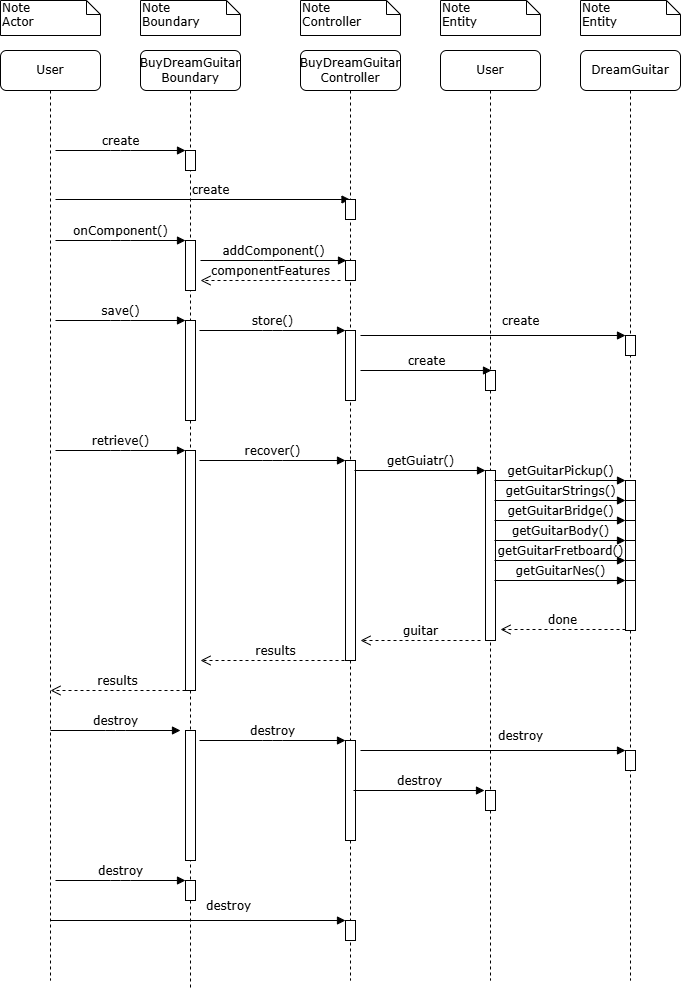

The diagram above was exported from draw.io. Its source (the exported page's mxGraphModel, read from the mxfile embedded in the PNG):
<mxGraphModel dx="1114" dy="566" grid="1" gridSize="10" guides="1" tooltips="1" connect="1" arrows="1" fold="1" page="1" pageScale="1" pageWidth="1100" pageHeight="850" background="none" math="0" shadow="0">
  <root>
    <mxCell id="0" />
    <mxCell id="1" parent="0" />
    <mxCell id="7baba1c4bc27f4b0-2" value="BuyDreamGuitar&lt;div&gt;Boundary&lt;/div&gt;" style="shape=umlLifeline;perimeter=lifelinePerimeter;whiteSpace=wrap;html=1;container=1;collapsible=0;recursiveResize=0;outlineConnect=0;rounded=1;shadow=0;comic=0;labelBackgroundColor=none;strokeWidth=1;fontFamily=Verdana;fontSize=12;align=center;size=40;" parent="1" vertex="1">
      <mxGeometry x="240" y="80" width="100" height="940" as="geometry" />
    </mxCell>
    <mxCell id="7baba1c4bc27f4b0-10" value="" style="html=1;points=[];perimeter=orthogonalPerimeter;rounded=0;shadow=0;comic=0;labelBackgroundColor=none;strokeWidth=1;fontFamily=Verdana;fontSize=12;align=center;" parent="7baba1c4bc27f4b0-2" vertex="1">
      <mxGeometry x="45" y="100" width="10" height="20" as="geometry" />
    </mxCell>
    <mxCell id="aMfMsqnyiJF5_KMIbWBd-1" value="create" style="html=1;verticalAlign=bottom;endArrow=block;labelBackgroundColor=none;fontFamily=Verdana;fontSize=12;edgeStyle=elbowEdgeStyle;elbow=vertical;" edge="1" parent="7baba1c4bc27f4b0-2" target="7baba1c4bc27f4b0-3">
      <mxGeometry x="0.0526" relative="1" as="geometry">
        <mxPoint x="-85" y="149" as="sourcePoint" />
        <mxPoint x="45" y="149" as="targetPoint" />
        <mxPoint as="offset" />
      </mxGeometry>
    </mxCell>
    <mxCell id="aMfMsqnyiJF5_KMIbWBd-2" value="" style="html=1;points=[];perimeter=orthogonalPerimeter;rounded=0;shadow=0;comic=0;labelBackgroundColor=none;strokeWidth=1;fontFamily=Verdana;fontSize=12;align=center;" vertex="1" parent="7baba1c4bc27f4b0-2">
      <mxGeometry x="45" y="190" width="10" height="50" as="geometry" />
    </mxCell>
    <mxCell id="aMfMsqnyiJF5_KMIbWBd-4" value="onComponent()" style="html=1;verticalAlign=bottom;endArrow=block;entryX=0;entryY=0;labelBackgroundColor=none;fontFamily=Verdana;fontSize=12;edgeStyle=elbowEdgeStyle;elbow=vertical;" edge="1" parent="7baba1c4bc27f4b0-2">
      <mxGeometry relative="1" as="geometry">
        <mxPoint x="-85" y="190" as="sourcePoint" />
        <mxPoint x="45" y="190" as="targetPoint" />
      </mxGeometry>
    </mxCell>
    <mxCell id="aMfMsqnyiJF5_KMIbWBd-9" value="" style="html=1;points=[];perimeter=orthogonalPerimeter;rounded=0;shadow=0;comic=0;labelBackgroundColor=none;strokeWidth=1;fontFamily=Verdana;fontSize=12;align=center;" vertex="1" parent="7baba1c4bc27f4b0-2">
      <mxGeometry x="45" y="270" width="10" height="100" as="geometry" />
    </mxCell>
    <mxCell id="aMfMsqnyiJF5_KMIbWBd-10" value="save()" style="html=1;verticalAlign=bottom;endArrow=block;entryX=0;entryY=0;labelBackgroundColor=none;fontFamily=Verdana;fontSize=12;edgeStyle=elbowEdgeStyle;elbow=vertical;" edge="1" parent="7baba1c4bc27f4b0-2">
      <mxGeometry relative="1" as="geometry">
        <mxPoint x="-85" y="270" as="sourcePoint" />
        <mxPoint x="45" y="270" as="targetPoint" />
      </mxGeometry>
    </mxCell>
    <mxCell id="aMfMsqnyiJF5_KMIbWBd-20" value="" style="html=1;points=[];perimeter=orthogonalPerimeter;rounded=0;shadow=0;comic=0;labelBackgroundColor=none;strokeWidth=1;fontFamily=Verdana;fontSize=12;align=center;" vertex="1" parent="7baba1c4bc27f4b0-2">
      <mxGeometry x="45" y="400" width="10" height="240" as="geometry" />
    </mxCell>
    <mxCell id="aMfMsqnyiJF5_KMIbWBd-21" value="retrieve()" style="html=1;verticalAlign=bottom;endArrow=block;entryX=0;entryY=0;labelBackgroundColor=none;fontFamily=Verdana;fontSize=12;edgeStyle=elbowEdgeStyle;elbow=vertical;" edge="1" parent="7baba1c4bc27f4b0-2">
      <mxGeometry relative="1" as="geometry">
        <mxPoint x="-85" y="400" as="sourcePoint" />
        <mxPoint x="45" y="400" as="targetPoint" />
      </mxGeometry>
    </mxCell>
    <mxCell id="aMfMsqnyiJF5_KMIbWBd-53" value="" style="html=1;points=[];perimeter=orthogonalPerimeter;rounded=0;shadow=0;comic=0;labelBackgroundColor=none;strokeWidth=1;fontFamily=Verdana;fontSize=12;align=center;" vertex="1" parent="7baba1c4bc27f4b0-2">
      <mxGeometry x="45" y="680" width="10" height="130" as="geometry" />
    </mxCell>
    <mxCell id="aMfMsqnyiJF5_KMIbWBd-62" value="destroy" style="html=1;verticalAlign=bottom;endArrow=block;entryX=0;entryY=0;labelBackgroundColor=none;fontFamily=Verdana;fontSize=12;edgeStyle=elbowEdgeStyle;elbow=vertical;" edge="1" parent="7baba1c4bc27f4b0-2">
      <mxGeometry relative="1" as="geometry">
        <mxPoint x="-85" y="830" as="sourcePoint" />
        <mxPoint x="45" y="830" as="targetPoint" />
      </mxGeometry>
    </mxCell>
    <mxCell id="aMfMsqnyiJF5_KMIbWBd-63" value="" style="html=1;points=[];perimeter=orthogonalPerimeter;rounded=0;shadow=0;comic=0;labelBackgroundColor=none;strokeWidth=1;fontFamily=Verdana;fontSize=12;align=center;" vertex="1" parent="7baba1c4bc27f4b0-2">
      <mxGeometry x="45" y="830" width="10" height="20" as="geometry" />
    </mxCell>
    <mxCell id="aMfMsqnyiJF5_KMIbWBd-65" value="destroy" style="html=1;verticalAlign=bottom;endArrow=block;entryX=0.1;entryY=0;labelBackgroundColor=none;fontFamily=Verdana;fontSize=12;edgeStyle=elbowEdgeStyle;elbow=vertical;entryDx=0;entryDy=0;entryPerimeter=0;" edge="1" parent="7baba1c4bc27f4b0-2" source="7baba1c4bc27f4b0-8">
      <mxGeometry x="0.2075" y="5" relative="1" as="geometry">
        <mxPoint x="-60" y="870" as="sourcePoint" />
        <mxPoint x="205" y="870" as="targetPoint" />
        <mxPoint as="offset" />
      </mxGeometry>
    </mxCell>
    <mxCell id="7baba1c4bc27f4b0-3" value="BuyDreamGuitar&lt;div&gt;Controller&lt;/div&gt;" style="shape=umlLifeline;perimeter=lifelinePerimeter;whiteSpace=wrap;html=1;container=1;collapsible=0;recursiveResize=0;outlineConnect=0;rounded=1;shadow=0;comic=0;labelBackgroundColor=none;strokeWidth=1;fontFamily=Verdana;fontSize=12;align=center;" parent="1" vertex="1">
      <mxGeometry x="400" y="80" width="100" height="930" as="geometry" />
    </mxCell>
    <mxCell id="7baba1c4bc27f4b0-13" value="" style="html=1;points=[];perimeter=orthogonalPerimeter;rounded=0;shadow=0;comic=0;labelBackgroundColor=none;strokeWidth=1;fontFamily=Verdana;fontSize=12;align=center;" parent="7baba1c4bc27f4b0-3" vertex="1">
      <mxGeometry x="45" y="149" width="10" height="20" as="geometry" />
    </mxCell>
    <mxCell id="aMfMsqnyiJF5_KMIbWBd-5" value="" style="html=1;points=[];perimeter=orthogonalPerimeter;rounded=0;shadow=0;comic=0;labelBackgroundColor=none;strokeWidth=1;fontFamily=Verdana;fontSize=12;align=center;" vertex="1" parent="7baba1c4bc27f4b0-3">
      <mxGeometry x="45" y="210" width="10" height="20" as="geometry" />
    </mxCell>
    <mxCell id="aMfMsqnyiJF5_KMIbWBd-6" value="addComponent()" style="html=1;verticalAlign=bottom;endArrow=block;entryX=0.1;entryY=0;labelBackgroundColor=none;fontFamily=Verdana;fontSize=12;edgeStyle=elbowEdgeStyle;elbow=vertical;entryDx=0;entryDy=0;entryPerimeter=0;" edge="1" parent="7baba1c4bc27f4b0-3" target="aMfMsqnyiJF5_KMIbWBd-5">
      <mxGeometry relative="1" as="geometry">
        <mxPoint x="-100" y="210" as="sourcePoint" />
        <mxPoint x="30" y="210" as="targetPoint" />
      </mxGeometry>
    </mxCell>
    <mxCell id="aMfMsqnyiJF5_KMIbWBd-11" value="" style="html=1;points=[];perimeter=orthogonalPerimeter;rounded=0;shadow=0;comic=0;labelBackgroundColor=none;strokeWidth=1;fontFamily=Verdana;fontSize=12;align=center;" vertex="1" parent="7baba1c4bc27f4b0-3">
      <mxGeometry x="45" y="280" width="10" height="70" as="geometry" />
    </mxCell>
    <mxCell id="aMfMsqnyiJF5_KMIbWBd-14" value="store()" style="html=1;verticalAlign=bottom;endArrow=block;entryX=0.1;entryY=0;labelBackgroundColor=none;fontFamily=Verdana;fontSize=12;edgeStyle=elbowEdgeStyle;elbow=vertical;entryDx=0;entryDy=0;entryPerimeter=0;" edge="1" parent="7baba1c4bc27f4b0-3">
      <mxGeometry relative="1" as="geometry">
        <mxPoint x="-101" y="280" as="sourcePoint" />
        <mxPoint x="45" y="280" as="targetPoint" />
      </mxGeometry>
    </mxCell>
    <mxCell id="aMfMsqnyiJF5_KMIbWBd-22" value="" style="html=1;points=[];perimeter=orthogonalPerimeter;rounded=0;shadow=0;comic=0;labelBackgroundColor=none;strokeWidth=1;fontFamily=Verdana;fontSize=12;align=center;" vertex="1" parent="7baba1c4bc27f4b0-3">
      <mxGeometry x="45" y="410" width="10" height="200" as="geometry" />
    </mxCell>
    <mxCell id="aMfMsqnyiJF5_KMIbWBd-55" value="" style="html=1;points=[];perimeter=orthogonalPerimeter;rounded=0;shadow=0;comic=0;labelBackgroundColor=none;strokeWidth=1;fontFamily=Verdana;fontSize=12;align=center;" vertex="1" parent="7baba1c4bc27f4b0-3">
      <mxGeometry x="45" y="690" width="10" height="100" as="geometry" />
    </mxCell>
    <mxCell id="aMfMsqnyiJF5_KMIbWBd-56" value="destroy" style="html=1;verticalAlign=bottom;endArrow=block;entryX=0.1;entryY=0;labelBackgroundColor=none;fontFamily=Verdana;fontSize=12;edgeStyle=elbowEdgeStyle;elbow=vertical;entryDx=0;entryDy=0;entryPerimeter=0;" edge="1" parent="7baba1c4bc27f4b0-3">
      <mxGeometry relative="1" as="geometry">
        <mxPoint x="-101" y="690" as="sourcePoint" />
        <mxPoint x="45" y="690" as="targetPoint" />
      </mxGeometry>
    </mxCell>
    <mxCell id="aMfMsqnyiJF5_KMIbWBd-64" value="" style="html=1;points=[];perimeter=orthogonalPerimeter;rounded=0;shadow=0;comic=0;labelBackgroundColor=none;strokeWidth=1;fontFamily=Verdana;fontSize=12;align=center;" vertex="1" parent="7baba1c4bc27f4b0-3">
      <mxGeometry x="45" y="870" width="10" height="20" as="geometry" />
    </mxCell>
    <mxCell id="7baba1c4bc27f4b0-4" value="User" style="shape=umlLifeline;perimeter=lifelinePerimeter;whiteSpace=wrap;html=1;container=1;collapsible=0;recursiveResize=0;outlineConnect=0;rounded=1;shadow=0;comic=0;labelBackgroundColor=none;strokeWidth=1;fontFamily=Verdana;fontSize=12;align=center;" parent="1" vertex="1">
      <mxGeometry x="540" y="80" width="100" height="930" as="geometry" />
    </mxCell>
    <mxCell id="aMfMsqnyiJF5_KMIbWBd-17" value="" style="html=1;points=[];perimeter=orthogonalPerimeter;rounded=0;shadow=0;comic=0;labelBackgroundColor=none;strokeWidth=1;fontFamily=Verdana;fontSize=12;align=center;" vertex="1" parent="7baba1c4bc27f4b0-4">
      <mxGeometry x="45" y="320" width="10" height="20" as="geometry" />
    </mxCell>
    <mxCell id="aMfMsqnyiJF5_KMIbWBd-19" value="create" style="html=1;verticalAlign=bottom;endArrow=block;entryX=0.1;entryY=0;labelBackgroundColor=none;fontFamily=Verdana;fontSize=12;edgeStyle=elbowEdgeStyle;elbow=vertical;entryDx=0;entryDy=0;entryPerimeter=0;" edge="1" parent="7baba1c4bc27f4b0-4">
      <mxGeometry relative="1" as="geometry">
        <mxPoint x="-80" y="320" as="sourcePoint" />
        <mxPoint x="51" y="320" as="targetPoint" />
      </mxGeometry>
    </mxCell>
    <mxCell id="aMfMsqnyiJF5_KMIbWBd-24" value="" style="html=1;points=[];perimeter=orthogonalPerimeter;rounded=0;shadow=0;comic=0;labelBackgroundColor=none;strokeWidth=1;fontFamily=Verdana;fontSize=12;align=center;" vertex="1" parent="7baba1c4bc27f4b0-4">
      <mxGeometry x="45" y="420" width="10" height="170" as="geometry" />
    </mxCell>
    <mxCell id="aMfMsqnyiJF5_KMIbWBd-25" value="getGuiatr()" style="html=1;verticalAlign=bottom;endArrow=block;entryX=0.1;entryY=0;labelBackgroundColor=none;fontFamily=Verdana;fontSize=12;edgeStyle=elbowEdgeStyle;elbow=vertical;entryDx=0;entryDy=0;entryPerimeter=0;" edge="1" parent="7baba1c4bc27f4b0-4">
      <mxGeometry relative="1" as="geometry">
        <mxPoint x="-86" y="420" as="sourcePoint" />
        <mxPoint x="45" y="420" as="targetPoint" />
      </mxGeometry>
    </mxCell>
    <mxCell id="aMfMsqnyiJF5_KMIbWBd-58" value="" style="html=1;points=[];perimeter=orthogonalPerimeter;rounded=0;shadow=0;comic=0;labelBackgroundColor=none;strokeWidth=1;fontFamily=Verdana;fontSize=12;align=center;" vertex="1" parent="7baba1c4bc27f4b0-4">
      <mxGeometry x="45" y="740" width="10" height="20" as="geometry" />
    </mxCell>
    <mxCell id="7baba1c4bc27f4b0-5" value="DreamGuitar" style="shape=umlLifeline;perimeter=lifelinePerimeter;whiteSpace=wrap;html=1;container=1;collapsible=0;recursiveResize=0;outlineConnect=0;rounded=1;shadow=0;comic=0;labelBackgroundColor=none;strokeWidth=1;fontFamily=Verdana;fontSize=12;align=center;" parent="1" vertex="1">
      <mxGeometry x="680" y="80" width="100" height="930" as="geometry" />
    </mxCell>
    <mxCell id="aMfMsqnyiJF5_KMIbWBd-15" value="" style="html=1;points=[];perimeter=orthogonalPerimeter;rounded=0;shadow=0;comic=0;labelBackgroundColor=none;strokeWidth=1;fontFamily=Verdana;fontSize=12;align=center;" vertex="1" parent="7baba1c4bc27f4b0-5">
      <mxGeometry x="45" y="285" width="10" height="20" as="geometry" />
    </mxCell>
    <mxCell id="aMfMsqnyiJF5_KMIbWBd-16" value="create" style="html=1;verticalAlign=bottom;endArrow=block;entryX=0.1;entryY=0;labelBackgroundColor=none;fontFamily=Verdana;fontSize=12;edgeStyle=elbowEdgeStyle;elbow=vertical;entryDx=0;entryDy=0;entryPerimeter=0;" edge="1" parent="7baba1c4bc27f4b0-5">
      <mxGeometry x="0.2075" y="5" relative="1" as="geometry">
        <mxPoint x="-220" y="285" as="sourcePoint" />
        <mxPoint x="45" y="285" as="targetPoint" />
        <mxPoint as="offset" />
      </mxGeometry>
    </mxCell>
    <mxCell id="aMfMsqnyiJF5_KMIbWBd-26" value="" style="html=1;points=[];perimeter=orthogonalPerimeter;rounded=0;shadow=0;comic=0;labelBackgroundColor=none;strokeWidth=1;fontFamily=Verdana;fontSize=12;align=center;" vertex="1" parent="7baba1c4bc27f4b0-5">
      <mxGeometry x="45" y="430" width="10" height="50" as="geometry" />
    </mxCell>
    <mxCell id="aMfMsqnyiJF5_KMIbWBd-27" value="getGuitarPickup()" style="html=1;verticalAlign=bottom;endArrow=block;entryX=0.1;entryY=0;labelBackgroundColor=none;fontFamily=Verdana;fontSize=12;edgeStyle=elbowEdgeStyle;elbow=vertical;entryDx=0;entryDy=0;entryPerimeter=0;" edge="1" parent="7baba1c4bc27f4b0-5">
      <mxGeometry relative="1" as="geometry">
        <mxPoint x="-86" y="430" as="sourcePoint" />
        <mxPoint x="45" y="430" as="targetPoint" />
      </mxGeometry>
    </mxCell>
    <mxCell id="aMfMsqnyiJF5_KMIbWBd-30" value="" style="html=1;points=[];perimeter=orthogonalPerimeter;rounded=0;shadow=0;comic=0;labelBackgroundColor=none;strokeWidth=1;fontFamily=Verdana;fontSize=12;align=center;" vertex="1" parent="7baba1c4bc27f4b0-5">
      <mxGeometry x="45" y="450" width="10" height="50" as="geometry" />
    </mxCell>
    <mxCell id="aMfMsqnyiJF5_KMIbWBd-31" value="" style="html=1;points=[];perimeter=orthogonalPerimeter;rounded=0;shadow=0;comic=0;labelBackgroundColor=none;strokeWidth=1;fontFamily=Verdana;fontSize=12;align=center;" vertex="1" parent="7baba1c4bc27f4b0-5">
      <mxGeometry x="45" y="470" width="10" height="50" as="geometry" />
    </mxCell>
    <mxCell id="aMfMsqnyiJF5_KMIbWBd-32" value="getGuitarStrings()" style="html=1;verticalAlign=bottom;endArrow=block;entryX=0.1;entryY=0;labelBackgroundColor=none;fontFamily=Verdana;fontSize=12;edgeStyle=elbowEdgeStyle;elbow=vertical;entryDx=0;entryDy=0;entryPerimeter=0;" edge="1" parent="7baba1c4bc27f4b0-5">
      <mxGeometry relative="1" as="geometry">
        <mxPoint x="-86" y="450" as="sourcePoint" />
        <mxPoint x="45" y="450" as="targetPoint" />
      </mxGeometry>
    </mxCell>
    <mxCell id="aMfMsqnyiJF5_KMIbWBd-33" value="getGuitarBridge()" style="html=1;verticalAlign=bottom;endArrow=block;entryX=0.1;entryY=0;labelBackgroundColor=none;fontFamily=Verdana;fontSize=12;edgeStyle=elbowEdgeStyle;elbow=vertical;entryDx=0;entryDy=0;entryPerimeter=0;" edge="1" parent="7baba1c4bc27f4b0-5">
      <mxGeometry relative="1" as="geometry">
        <mxPoint x="-86" y="470" as="sourcePoint" />
        <mxPoint x="45" y="470" as="targetPoint" />
      </mxGeometry>
    </mxCell>
    <mxCell id="aMfMsqnyiJF5_KMIbWBd-34" value="getGuitarBody()" style="html=1;verticalAlign=bottom;endArrow=block;entryX=0.1;entryY=0;labelBackgroundColor=none;fontFamily=Verdana;fontSize=12;edgeStyle=elbowEdgeStyle;elbow=vertical;entryDx=0;entryDy=0;entryPerimeter=0;" edge="1" parent="7baba1c4bc27f4b0-5">
      <mxGeometry relative="1" as="geometry">
        <mxPoint x="-86" y="490" as="sourcePoint" />
        <mxPoint x="45" y="490" as="targetPoint" />
      </mxGeometry>
    </mxCell>
    <mxCell id="aMfMsqnyiJF5_KMIbWBd-35" value="getGuitarFretboard()" style="html=1;verticalAlign=bottom;endArrow=block;entryX=0.1;entryY=0;labelBackgroundColor=none;fontFamily=Verdana;fontSize=12;edgeStyle=elbowEdgeStyle;elbow=vertical;entryDx=0;entryDy=0;entryPerimeter=0;" edge="1" parent="7baba1c4bc27f4b0-5">
      <mxGeometry relative="1" as="geometry">
        <mxPoint x="-86" y="510" as="sourcePoint" />
        <mxPoint x="45" y="510" as="targetPoint" />
      </mxGeometry>
    </mxCell>
    <mxCell id="aMfMsqnyiJF5_KMIbWBd-36" value="getGuitarNes()" style="html=1;verticalAlign=bottom;endArrow=block;entryX=0.1;entryY=0;labelBackgroundColor=none;fontFamily=Verdana;fontSize=12;edgeStyle=elbowEdgeStyle;elbow=vertical;entryDx=0;entryDy=0;entryPerimeter=0;" edge="1" parent="7baba1c4bc27f4b0-5">
      <mxGeometry relative="1" as="geometry">
        <mxPoint x="-86" y="530" as="sourcePoint" />
        <mxPoint x="45" y="530" as="targetPoint" />
      </mxGeometry>
    </mxCell>
    <mxCell id="aMfMsqnyiJF5_KMIbWBd-37" value="" style="html=1;points=[];perimeter=orthogonalPerimeter;rounded=0;shadow=0;comic=0;labelBackgroundColor=none;strokeWidth=1;fontFamily=Verdana;fontSize=12;align=center;" vertex="1" parent="7baba1c4bc27f4b0-5">
      <mxGeometry x="45" y="490" width="10" height="50" as="geometry" />
    </mxCell>
    <mxCell id="aMfMsqnyiJF5_KMIbWBd-38" value="" style="html=1;points=[];perimeter=orthogonalPerimeter;rounded=0;shadow=0;comic=0;labelBackgroundColor=none;strokeWidth=1;fontFamily=Verdana;fontSize=12;align=center;" vertex="1" parent="7baba1c4bc27f4b0-5">
      <mxGeometry x="45" y="510" width="10" height="50" as="geometry" />
    </mxCell>
    <mxCell id="aMfMsqnyiJF5_KMIbWBd-39" value="" style="html=1;points=[];perimeter=orthogonalPerimeter;rounded=0;shadow=0;comic=0;labelBackgroundColor=none;strokeWidth=1;fontFamily=Verdana;fontSize=12;align=center;" vertex="1" parent="7baba1c4bc27f4b0-5">
      <mxGeometry x="45" y="530" width="10" height="50" as="geometry" />
    </mxCell>
    <mxCell id="aMfMsqnyiJF5_KMIbWBd-57" value="" style="html=1;points=[];perimeter=orthogonalPerimeter;rounded=0;shadow=0;comic=0;labelBackgroundColor=none;strokeWidth=1;fontFamily=Verdana;fontSize=12;align=center;" vertex="1" parent="7baba1c4bc27f4b0-5">
      <mxGeometry x="45" y="700" width="10" height="20" as="geometry" />
    </mxCell>
    <mxCell id="7baba1c4bc27f4b0-8" value="User" style="shape=umlLifeline;perimeter=lifelinePerimeter;whiteSpace=wrap;html=1;container=1;collapsible=0;recursiveResize=0;outlineConnect=0;rounded=1;shadow=0;comic=0;labelBackgroundColor=none;strokeWidth=1;fontFamily=Verdana;fontSize=12;align=center;" parent="1" vertex="1">
      <mxGeometry x="100" y="80" width="100" height="930" as="geometry" />
    </mxCell>
    <mxCell id="aMfMsqnyiJF5_KMIbWBd-41" value="results" style="html=1;verticalAlign=bottom;endArrow=open;dashed=1;endSize=8;labelBackgroundColor=none;fontFamily=Verdana;fontSize=12;edgeStyle=elbowEdgeStyle;elbow=horizontal;" edge="1" parent="7baba1c4bc27f4b0-8">
      <mxGeometry relative="1" as="geometry">
        <mxPoint x="50" y="640" as="targetPoint" />
        <Array as="points">
          <mxPoint x="130" y="640" />
          <mxPoint x="160" y="640" />
        </Array>
        <mxPoint x="185" y="640" as="sourcePoint" />
      </mxGeometry>
    </mxCell>
    <mxCell id="7baba1c4bc27f4b0-21" value="componentFeatures" style="html=1;verticalAlign=bottom;endArrow=open;dashed=1;endSize=8;labelBackgroundColor=none;fontFamily=Verdana;fontSize=12;edgeStyle=elbowEdgeStyle;elbow=horizontal;" parent="1" edge="1">
      <mxGeometry relative="1" as="geometry">
        <mxPoint x="300" y="310" as="targetPoint" />
        <Array as="points">
          <mxPoint x="385" y="310" />
          <mxPoint x="415" y="310" />
        </Array>
        <mxPoint x="440" y="310" as="sourcePoint" />
      </mxGeometry>
    </mxCell>
    <mxCell id="7baba1c4bc27f4b0-11" value="create" style="html=1;verticalAlign=bottom;endArrow=block;entryX=0;entryY=0;labelBackgroundColor=none;fontFamily=Verdana;fontSize=12;edgeStyle=elbowEdgeStyle;elbow=vertical;" parent="1" target="7baba1c4bc27f4b0-10" edge="1">
      <mxGeometry relative="1" as="geometry">
        <mxPoint x="155" y="180" as="sourcePoint" />
      </mxGeometry>
    </mxCell>
    <mxCell id="7baba1c4bc27f4b0-40" value="Note&lt;div&gt;Actor&lt;/div&gt;" style="shape=note;whiteSpace=wrap;html=1;size=14;verticalAlign=top;align=left;spacingTop=-6;rounded=0;shadow=0;comic=0;labelBackgroundColor=none;strokeWidth=1;fontFamily=Verdana;fontSize=12" parent="1" vertex="1">
      <mxGeometry x="100" y="30" width="100" height="35" as="geometry" />
    </mxCell>
    <mxCell id="7baba1c4bc27f4b0-41" value="Note&lt;div&gt;Boundary&lt;/div&gt;" style="shape=note;whiteSpace=wrap;html=1;size=14;verticalAlign=top;align=left;spacingTop=-6;rounded=0;shadow=0;comic=0;labelBackgroundColor=none;strokeWidth=1;fontFamily=Verdana;fontSize=12" parent="1" vertex="1">
      <mxGeometry x="240" y="30" width="100" height="35" as="geometry" />
    </mxCell>
    <mxCell id="7baba1c4bc27f4b0-42" value="Note&lt;div&gt;Controller&lt;/div&gt;" style="shape=note;whiteSpace=wrap;html=1;size=14;verticalAlign=top;align=left;spacingTop=-6;rounded=0;shadow=0;comic=0;labelBackgroundColor=none;strokeWidth=1;fontFamily=Verdana;fontSize=12" parent="1" vertex="1">
      <mxGeometry x="400" y="30" width="100" height="35" as="geometry" />
    </mxCell>
    <mxCell id="7baba1c4bc27f4b0-43" value="Note&lt;div&gt;Entity&lt;/div&gt;" style="shape=note;whiteSpace=wrap;html=1;size=14;verticalAlign=top;align=left;spacingTop=-6;rounded=0;shadow=0;comic=0;labelBackgroundColor=none;strokeWidth=1;fontFamily=Verdana;fontSize=12" parent="1" vertex="1">
      <mxGeometry x="540" y="30" width="100" height="35" as="geometry" />
    </mxCell>
    <mxCell id="7baba1c4bc27f4b0-44" value="Note&lt;div&gt;Entity&lt;/div&gt;" style="shape=note;whiteSpace=wrap;html=1;size=14;verticalAlign=top;align=left;spacingTop=-6;rounded=0;shadow=0;comic=0;labelBackgroundColor=none;strokeWidth=1;fontFamily=Verdana;fontSize=12" parent="1" vertex="1">
      <mxGeometry x="680" y="30" width="100" height="35" as="geometry" />
    </mxCell>
    <mxCell id="aMfMsqnyiJF5_KMIbWBd-23" value="recover()" style="html=1;verticalAlign=bottom;endArrow=block;entryX=0.1;entryY=0;labelBackgroundColor=none;fontFamily=Verdana;fontSize=12;edgeStyle=elbowEdgeStyle;elbow=horizontal;entryDx=0;entryDy=0;entryPerimeter=0;" edge="1" parent="1">
      <mxGeometry relative="1" as="geometry">
        <mxPoint x="299" y="490" as="sourcePoint" />
        <mxPoint x="445" y="490" as="targetPoint" />
      </mxGeometry>
    </mxCell>
    <mxCell id="aMfMsqnyiJF5_KMIbWBd-28" value="done" style="html=1;verticalAlign=bottom;endArrow=open;dashed=1;endSize=8;labelBackgroundColor=none;fontFamily=Verdana;fontSize=12;edgeStyle=elbowEdgeStyle;elbow=horizontal;" edge="1" parent="1">
      <mxGeometry relative="1" as="geometry">
        <mxPoint x="600" y="659" as="targetPoint" />
        <Array as="points">
          <mxPoint x="670" y="659" />
          <mxPoint x="700" y="659" />
        </Array>
        <mxPoint x="725" y="659" as="sourcePoint" />
      </mxGeometry>
    </mxCell>
    <mxCell id="aMfMsqnyiJF5_KMIbWBd-29" value="guitar" style="html=1;verticalAlign=bottom;endArrow=open;dashed=1;endSize=8;labelBackgroundColor=none;fontFamily=Verdana;fontSize=12;edgeStyle=elbowEdgeStyle;elbow=horizontal;" edge="1" parent="1">
      <mxGeometry relative="1" as="geometry">
        <mxPoint x="460" y="670" as="targetPoint" />
        <Array as="points">
          <mxPoint x="525" y="670" />
          <mxPoint x="555" y="670" />
        </Array>
        <mxPoint x="580" y="670" as="sourcePoint" />
      </mxGeometry>
    </mxCell>
    <mxCell id="aMfMsqnyiJF5_KMIbWBd-40" value="results" style="html=1;verticalAlign=bottom;endArrow=open;dashed=1;endSize=8;labelBackgroundColor=none;fontFamily=Verdana;fontSize=12;edgeStyle=elbowEdgeStyle;elbow=horizontal;" edge="1" parent="1">
      <mxGeometry relative="1" as="geometry">
        <mxPoint x="300" y="690" as="targetPoint" />
        <Array as="points">
          <mxPoint x="395" y="690" />
          <mxPoint x="425" y="690" />
        </Array>
        <mxPoint x="450" y="690" as="sourcePoint" />
      </mxGeometry>
    </mxCell>
    <mxCell id="aMfMsqnyiJF5_KMIbWBd-54" value="destroy" style="html=1;verticalAlign=bottom;endArrow=block;entryX=0;entryY=0;labelBackgroundColor=none;fontFamily=Verdana;fontSize=12;edgeStyle=elbowEdgeStyle;elbow=vertical;" edge="1" parent="1">
      <mxGeometry relative="1" as="geometry">
        <mxPoint x="150" y="760" as="sourcePoint" />
        <mxPoint x="280" y="760" as="targetPoint" />
      </mxGeometry>
    </mxCell>
    <mxCell id="aMfMsqnyiJF5_KMIbWBd-60" value="destroy" style="html=1;verticalAlign=bottom;endArrow=block;entryX=0.1;entryY=0;labelBackgroundColor=none;fontFamily=Verdana;fontSize=12;edgeStyle=elbowEdgeStyle;elbow=vertical;entryDx=0;entryDy=0;entryPerimeter=0;" edge="1" parent="1">
      <mxGeometry x="0.2075" y="5" relative="1" as="geometry">
        <mxPoint x="460" y="780" as="sourcePoint" />
        <mxPoint x="725" y="780" as="targetPoint" />
        <mxPoint as="offset" />
      </mxGeometry>
    </mxCell>
    <mxCell id="aMfMsqnyiJF5_KMIbWBd-61" value="destroy" style="html=1;verticalAlign=bottom;endArrow=block;entryX=0.1;entryY=0;labelBackgroundColor=none;fontFamily=Verdana;fontSize=12;edgeStyle=elbowEdgeStyle;elbow=vertical;entryDx=0;entryDy=0;entryPerimeter=0;" edge="1" parent="1">
      <mxGeometry relative="1" as="geometry">
        <mxPoint x="453" y="820" as="sourcePoint" />
        <mxPoint x="584" y="820" as="targetPoint" />
      </mxGeometry>
    </mxCell>
  </root>
</mxGraphModel>